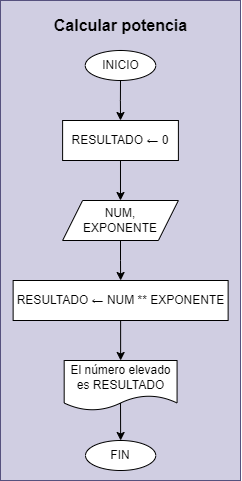

The diagram above was exported from draw.io. Its source (the exported page's mxGraphModel, read from the mxfile embedded in the PNG):
<mxGraphModel dx="4567" dy="645" grid="1" gridSize="10" guides="1" tooltips="1" connect="1" arrows="1" fold="1" page="1" pageScale="1" pageWidth="3300" pageHeight="4681" math="0" shadow="0">
  <root>
    <mxCell id="0" />
    <mxCell id="1" parent="0" />
    <mxCell id="2" value="" style="group;fillColor=#d0cee2;strokeColor=#56517e;" connectable="0" vertex="1" parent="1">
      <mxGeometry x="-2760" y="560" width="240" height="480" as="geometry" />
    </mxCell>
    <mxCell id="3" style="edgeStyle=orthogonalEdgeStyle;rounded=0;orthogonalLoop=1;jettySize=auto;html=1;entryX=0.5;entryY=0;entryDx=0;entryDy=0;" edge="1" parent="2" source="4" target="6">
      <mxGeometry relative="1" as="geometry" />
    </mxCell>
    <mxCell id="4" value="INICIO" style="ellipse;whiteSpace=wrap;html=1;" vertex="1" parent="2">
      <mxGeometry x="84.73" y="50" width="70.53" height="30" as="geometry" />
    </mxCell>
    <mxCell id="5" style="edgeStyle=orthogonalEdgeStyle;rounded=0;orthogonalLoop=1;jettySize=auto;html=1;entryX=0.5;entryY=0;entryDx=0;entryDy=0;" edge="1" parent="2" source="6" target="8">
      <mxGeometry relative="1" as="geometry" />
    </mxCell>
    <mxCell id="6" value="RESULTADO ← 0" style="whiteSpace=wrap;html=1;" vertex="1" parent="2">
      <mxGeometry x="62.11" y="120" width="115.79" height="40" as="geometry" />
    </mxCell>
    <mxCell id="7" style="edgeStyle=orthogonalEdgeStyle;rounded=0;orthogonalLoop=1;jettySize=auto;html=1;entryX=0.5;entryY=0;entryDx=0;entryDy=0;" edge="1" parent="2" source="8" target="10">
      <mxGeometry relative="1" as="geometry" />
    </mxCell>
    <mxCell id="8" value="NUM,&lt;div&gt;EXPONENTE&lt;/div&gt;" style="shape=parallelogram;perimeter=parallelogramPerimeter;whiteSpace=wrap;html=1;fixedSize=1;" vertex="1" parent="2">
      <mxGeometry x="62.1" y="200" width="115.79" height="40" as="geometry" />
    </mxCell>
    <mxCell id="9" style="edgeStyle=orthogonalEdgeStyle;rounded=0;orthogonalLoop=1;jettySize=auto;html=1;entryX=0.5;entryY=0;entryDx=0;entryDy=0;" edge="1" parent="2" source="10" target="13">
      <mxGeometry relative="1" as="geometry" />
    </mxCell>
    <mxCell id="10" value="RESULTADO ← NUM ** EXPONENTE" style="whiteSpace=wrap;html=1;" vertex="1" parent="2">
      <mxGeometry x="12.63" y="280" width="215" height="40" as="geometry" />
    </mxCell>
    <mxCell id="11" value="FIN" style="ellipse;whiteSpace=wrap;html=1;" vertex="1" parent="2">
      <mxGeometry x="85" y="440" width="70.26" height="30" as="geometry" />
    </mxCell>
    <mxCell id="12" style="edgeStyle=orthogonalEdgeStyle;rounded=0;orthogonalLoop=1;jettySize=auto;html=1;entryX=0.5;entryY=0;entryDx=0;entryDy=0;exitX=0.499;exitY=0.85;exitDx=0;exitDy=0;exitPerimeter=0;" edge="1" parent="2" source="13" target="11">
      <mxGeometry relative="1" as="geometry" />
    </mxCell>
    <mxCell id="13" value="El número elevado es RESULTADO" style="shape=document;whiteSpace=wrap;html=1;boundedLbl=1;" vertex="1" parent="2">
      <mxGeometry x="63.68" y="360" width="112.89" height="50" as="geometry" />
    </mxCell>
    <mxCell id="14" value="Calcular potencia" style="text;html=1;align=center;verticalAlign=middle;resizable=0;points=[];autosize=1;strokeColor=none;fillColor=none;fontSize=16;fontStyle=1;fontColor=#000000;labelBackgroundColor=none;" vertex="1" parent="2">
      <mxGeometry x="45.128646616541346" y="10" width="150" height="30" as="geometry" />
    </mxCell>
  </root>
</mxGraphModel>